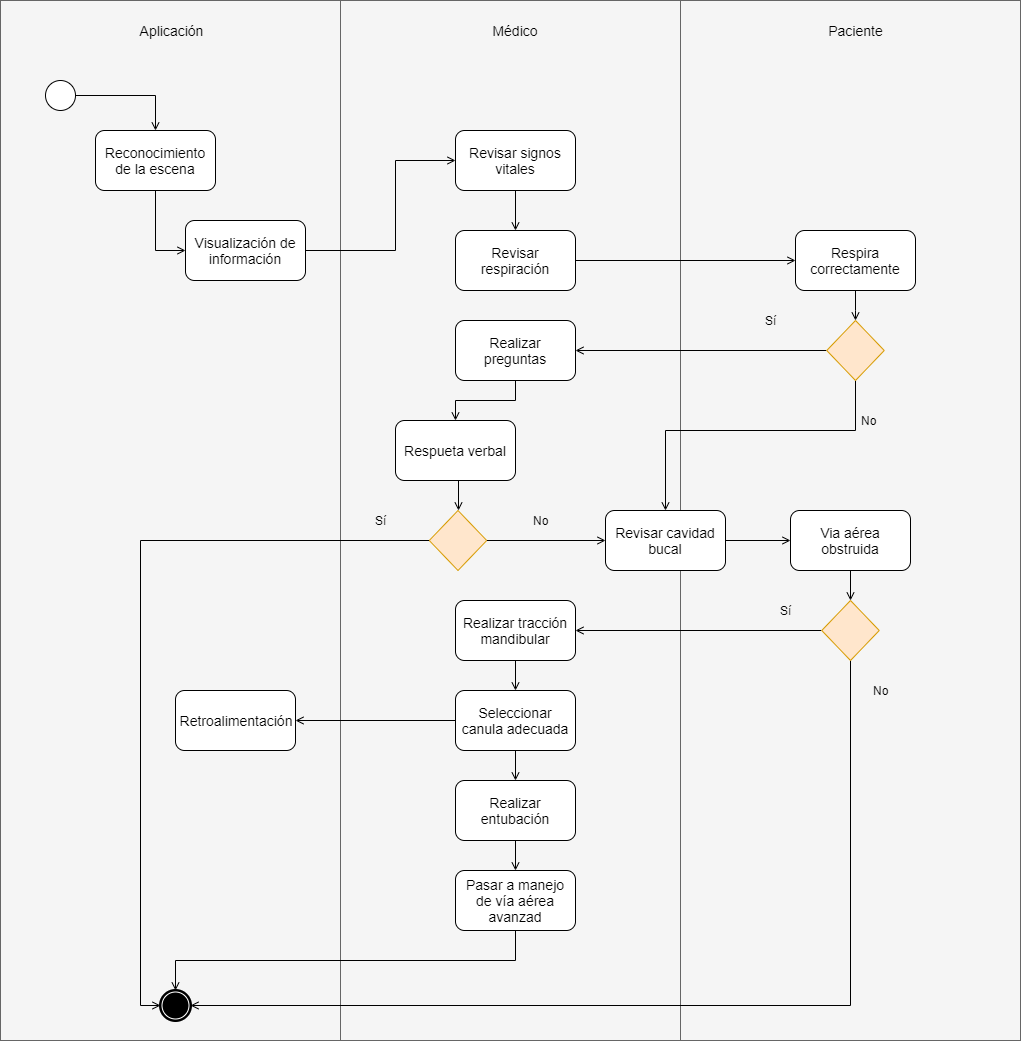

The diagram above was exported from draw.io. Its source (the exported page's mxGraphModel, read from the mxfile embedded in the PNG):
<mxGraphModel dx="1422" dy="-347" grid="1" gridSize="10" guides="1" tooltips="1" connect="1" arrows="1" fold="1" page="1" pageScale="1" pageWidth="827" pageHeight="1169" math="0" shadow="0">
  <root>
    <mxCell id="0" />
    <mxCell id="1" parent="0" />
    <mxCell id="6FmITI5hFG_e8_9h8r-I-1" value="" style="rounded=0;whiteSpace=wrap;html=1;fontSize=14;fillColor=#f5f5f5;strokeColor=#666666;fontColor=#333333;" parent="1" vertex="1">
      <mxGeometry x="135" y="1520" width="340" height="1040" as="geometry" />
    </mxCell>
    <mxCell id="6FmITI5hFG_e8_9h8r-I-2" value="" style="rounded=0;whiteSpace=wrap;html=1;fontSize=14;fillColor=#f5f5f5;strokeColor=#666666;fontColor=#333333;" parent="1" vertex="1">
      <mxGeometry x="475" y="1520" width="340" height="1040" as="geometry" />
    </mxCell>
    <mxCell id="6FmITI5hFG_e8_9h8r-I-3" value="" style="rounded=0;whiteSpace=wrap;html=1;fontSize=14;fillColor=#f5f5f5;strokeColor=#666666;fontColor=#333333;" parent="1" vertex="1">
      <mxGeometry x="815" y="1520" width="340" height="1040" as="geometry" />
    </mxCell>
    <mxCell id="6FmITI5hFG_e8_9h8r-I-4" value="Médico" style="text;html=1;strokeColor=none;fillColor=none;align=center;verticalAlign=middle;whiteSpace=wrap;rounded=0;fontSize=14;" parent="1" vertex="1">
      <mxGeometry x="630" y="1540" width="40" height="20" as="geometry" />
    </mxCell>
    <mxCell id="6FmITI5hFG_e8_9h8r-I-5" value="Aplicación" style="text;html=1;strokeColor=none;fillColor=none;align=center;verticalAlign=middle;whiteSpace=wrap;rounded=0;fontSize=14;" parent="1" vertex="1">
      <mxGeometry x="285" y="1540" width="40" height="20" as="geometry" />
    </mxCell>
    <mxCell id="6FmITI5hFG_e8_9h8r-I-6" value="Paciente" style="text;html=1;strokeColor=none;fillColor=none;align=center;verticalAlign=middle;whiteSpace=wrap;rounded=0;fontSize=14;" parent="1" vertex="1">
      <mxGeometry x="970" y="1540" width="40" height="20" as="geometry" />
    </mxCell>
    <mxCell id="6FmITI5hFG_e8_9h8r-I-12" style="edgeStyle=orthogonalEdgeStyle;rounded=0;orthogonalLoop=1;jettySize=auto;html=1;exitX=1;exitY=0.5;exitDx=0;exitDy=0;endArrow=open;endFill=0;" parent="1" source="6FmITI5hFG_e8_9h8r-I-7" target="6FmITI5hFG_e8_9h8r-I-8" edge="1">
      <mxGeometry relative="1" as="geometry" />
    </mxCell>
    <mxCell id="6FmITI5hFG_e8_9h8r-I-7" value="" style="shape=mxgraph.bpmn.shape;html=1;verticalLabelPosition=bottom;labelBackgroundColor=#ffffff;verticalAlign=top;align=center;perimeter=ellipsePerimeter;outlineConnect=0;outline=standard;symbol=general;fontSize=14;" parent="1" vertex="1">
      <mxGeometry x="180" y="1600" width="30" height="30" as="geometry" />
    </mxCell>
    <mxCell id="6FmITI5hFG_e8_9h8r-I-13" style="edgeStyle=orthogonalEdgeStyle;rounded=0;orthogonalLoop=1;jettySize=auto;html=1;exitX=0.5;exitY=1;exitDx=0;exitDy=0;entryX=0;entryY=0.5;entryDx=0;entryDy=0;endArrow=open;endFill=0;" parent="1" source="6FmITI5hFG_e8_9h8r-I-8" target="6FmITI5hFG_e8_9h8r-I-9" edge="1">
      <mxGeometry relative="1" as="geometry" />
    </mxCell>
    <mxCell id="6FmITI5hFG_e8_9h8r-I-8" value="Reconocimiento de la escena" style="rounded=1;whiteSpace=wrap;html=1;fontSize=14;" parent="1" vertex="1">
      <mxGeometry x="230" y="1650" width="120" height="60" as="geometry" />
    </mxCell>
    <mxCell id="6FmITI5hFG_e8_9h8r-I-14" style="edgeStyle=orthogonalEdgeStyle;rounded=0;orthogonalLoop=1;jettySize=auto;html=1;exitX=1;exitY=0.5;exitDx=0;exitDy=0;entryX=0;entryY=0.5;entryDx=0;entryDy=0;endArrow=open;endFill=0;" parent="1" source="6FmITI5hFG_e8_9h8r-I-9" target="6FmITI5hFG_e8_9h8r-I-10" edge="1">
      <mxGeometry relative="1" as="geometry">
        <Array as="points">
          <mxPoint x="530" y="1770" />
          <mxPoint x="530" y="1680" />
        </Array>
      </mxGeometry>
    </mxCell>
    <mxCell id="6FmITI5hFG_e8_9h8r-I-9" value="Visualización de información" style="rounded=1;whiteSpace=wrap;html=1;fontSize=14;" parent="1" vertex="1">
      <mxGeometry x="320" y="1740" width="120" height="60" as="geometry" />
    </mxCell>
    <mxCell id="6FmITI5hFG_e8_9h8r-I-15" style="edgeStyle=orthogonalEdgeStyle;rounded=0;orthogonalLoop=1;jettySize=auto;html=1;exitX=0.5;exitY=1;exitDx=0;exitDy=0;entryX=0.5;entryY=0;entryDx=0;entryDy=0;endArrow=open;endFill=0;" parent="1" source="6FmITI5hFG_e8_9h8r-I-10" target="6FmITI5hFG_e8_9h8r-I-11" edge="1">
      <mxGeometry relative="1" as="geometry" />
    </mxCell>
    <mxCell id="6FmITI5hFG_e8_9h8r-I-10" value="Revisar signos vitales" style="rounded=1;whiteSpace=wrap;html=1;fontSize=14;" parent="1" vertex="1">
      <mxGeometry x="590" y="1650" width="120" height="60" as="geometry" />
    </mxCell>
    <mxCell id="6FmITI5hFG_e8_9h8r-I-25" style="edgeStyle=orthogonalEdgeStyle;rounded=0;orthogonalLoop=1;jettySize=auto;html=1;exitX=1;exitY=0.5;exitDx=0;exitDy=0;entryX=0;entryY=0.5;entryDx=0;entryDy=0;endArrow=open;endFill=0;" parent="1" source="6FmITI5hFG_e8_9h8r-I-11" target="6FmITI5hFG_e8_9h8r-I-16" edge="1">
      <mxGeometry relative="1" as="geometry" />
    </mxCell>
    <mxCell id="6FmITI5hFG_e8_9h8r-I-11" value="Revisar respiración" style="rounded=1;whiteSpace=wrap;html=1;fontSize=14;" parent="1" vertex="1">
      <mxGeometry x="590" y="1750" width="120" height="60" as="geometry" />
    </mxCell>
    <mxCell id="6FmITI5hFG_e8_9h8r-I-18" style="edgeStyle=orthogonalEdgeStyle;rounded=0;orthogonalLoop=1;jettySize=auto;html=1;exitX=0.5;exitY=1;exitDx=0;exitDy=0;endArrow=open;endFill=0;" parent="1" source="6FmITI5hFG_e8_9h8r-I-16" target="6FmITI5hFG_e8_9h8r-I-17" edge="1">
      <mxGeometry relative="1" as="geometry" />
    </mxCell>
    <mxCell id="6FmITI5hFG_e8_9h8r-I-16" value="Respira correctamente" style="rounded=1;whiteSpace=wrap;html=1;fontSize=14;" parent="1" vertex="1">
      <mxGeometry x="930" y="1750" width="120" height="60" as="geometry" />
    </mxCell>
    <mxCell id="6FmITI5hFG_e8_9h8r-I-20" style="edgeStyle=orthogonalEdgeStyle;rounded=0;orthogonalLoop=1;jettySize=auto;html=1;exitX=0.5;exitY=1;exitDx=0;exitDy=0;entryX=0.5;entryY=0;entryDx=0;entryDy=0;endArrow=open;endFill=0;" parent="1" source="6FmITI5hFG_e8_9h8r-I-17" target="6FmITI5hFG_e8_9h8r-I-19" edge="1">
      <mxGeometry relative="1" as="geometry">
        <Array as="points">
          <mxPoint x="990" y="1950" />
          <mxPoint x="800" y="1950" />
        </Array>
      </mxGeometry>
    </mxCell>
    <mxCell id="6FmITI5hFG_e8_9h8r-I-23" style="edgeStyle=orthogonalEdgeStyle;rounded=0;orthogonalLoop=1;jettySize=auto;html=1;exitX=0;exitY=0.5;exitDx=0;exitDy=0;entryX=1;entryY=0.5;entryDx=0;entryDy=0;endArrow=open;endFill=0;" parent="1" source="6FmITI5hFG_e8_9h8r-I-17" target="6FmITI5hFG_e8_9h8r-I-22" edge="1">
      <mxGeometry relative="1" as="geometry" />
    </mxCell>
    <mxCell id="6FmITI5hFG_e8_9h8r-I-17" value="" style="rhombus;whiteSpace=wrap;html=1;fontSize=14;fillColor=#ffe6cc;strokeColor=#d79b00;" parent="1" vertex="1">
      <mxGeometry x="961.25" y="1840" width="57.5" height="60" as="geometry" />
    </mxCell>
    <mxCell id="6FmITI5hFG_e8_9h8r-I-38" style="edgeStyle=orthogonalEdgeStyle;rounded=0;orthogonalLoop=1;jettySize=auto;html=1;exitX=1;exitY=0.5;exitDx=0;exitDy=0;entryX=0;entryY=0.5;entryDx=0;entryDy=0;endArrow=open;endFill=0;" parent="1" source="6FmITI5hFG_e8_9h8r-I-19" target="6FmITI5hFG_e8_9h8r-I-36" edge="1">
      <mxGeometry relative="1" as="geometry" />
    </mxCell>
    <mxCell id="6FmITI5hFG_e8_9h8r-I-19" value="Revisar cavidad bucal" style="rounded=1;whiteSpace=wrap;html=1;fontSize=14;" parent="1" vertex="1">
      <mxGeometry x="740" y="2030" width="120" height="60" as="geometry" />
    </mxCell>
    <mxCell id="6FmITI5hFG_e8_9h8r-I-21" value="No" style="text;html=1;align=center;verticalAlign=middle;resizable=0;points=[];;autosize=1;" parent="1" vertex="1">
      <mxGeometry x="988.63" y="1930" width="30" height="20" as="geometry" />
    </mxCell>
    <mxCell id="6FmITI5hFG_e8_9h8r-I-29" style="edgeStyle=orthogonalEdgeStyle;rounded=0;orthogonalLoop=1;jettySize=auto;html=1;exitX=0.5;exitY=1;exitDx=0;exitDy=0;entryX=0.5;entryY=0;entryDx=0;entryDy=0;endArrow=open;endFill=0;" parent="1" source="6FmITI5hFG_e8_9h8r-I-22" target="6FmITI5hFG_e8_9h8r-I-27" edge="1">
      <mxGeometry relative="1" as="geometry" />
    </mxCell>
    <mxCell id="6FmITI5hFG_e8_9h8r-I-22" value="Realizar preguntas" style="rounded=1;whiteSpace=wrap;html=1;fontSize=14;" parent="1" vertex="1">
      <mxGeometry x="590" y="1840" width="120" height="60" as="geometry" />
    </mxCell>
    <mxCell id="6FmITI5hFG_e8_9h8r-I-24" value="Sí" style="text;html=1;align=center;verticalAlign=middle;resizable=0;points=[];;autosize=1;" parent="1" vertex="1">
      <mxGeometry x="890" y="1830" width="30" height="20" as="geometry" />
    </mxCell>
    <mxCell id="6FmITI5hFG_e8_9h8r-I-30" style="edgeStyle=orthogonalEdgeStyle;rounded=0;orthogonalLoop=1;jettySize=auto;html=1;exitX=0.5;exitY=1;exitDx=0;exitDy=0;entryX=0.5;entryY=0;entryDx=0;entryDy=0;endArrow=open;endFill=0;" parent="1" source="6FmITI5hFG_e8_9h8r-I-27" target="6FmITI5hFG_e8_9h8r-I-28" edge="1">
      <mxGeometry relative="1" as="geometry" />
    </mxCell>
    <mxCell id="6FmITI5hFG_e8_9h8r-I-27" value="Respueta verbal" style="rounded=1;whiteSpace=wrap;html=1;fontSize=14;" parent="1" vertex="1">
      <mxGeometry x="530" y="1940" width="120" height="60" as="geometry" />
    </mxCell>
    <mxCell id="6FmITI5hFG_e8_9h8r-I-31" style="edgeStyle=orthogonalEdgeStyle;rounded=0;orthogonalLoop=1;jettySize=auto;html=1;exitX=1;exitY=0.5;exitDx=0;exitDy=0;entryX=0;entryY=0.5;entryDx=0;entryDy=0;endArrow=open;endFill=0;" parent="1" source="6FmITI5hFG_e8_9h8r-I-28" target="6FmITI5hFG_e8_9h8r-I-19" edge="1">
      <mxGeometry relative="1" as="geometry" />
    </mxCell>
    <mxCell id="6FmITI5hFG_e8_9h8r-I-55" style="edgeStyle=orthogonalEdgeStyle;rounded=0;orthogonalLoop=1;jettySize=auto;html=1;exitX=0;exitY=0.5;exitDx=0;exitDy=0;entryX=0;entryY=0.5;entryDx=0;entryDy=0;endArrow=open;endFill=0;" parent="1" source="6FmITI5hFG_e8_9h8r-I-28" target="6FmITI5hFG_e8_9h8r-I-40" edge="1">
      <mxGeometry relative="1" as="geometry" />
    </mxCell>
    <mxCell id="6FmITI5hFG_e8_9h8r-I-28" value="" style="rhombus;whiteSpace=wrap;html=1;fontSize=14;fillColor=#ffe6cc;strokeColor=#d79b00;" parent="1" vertex="1">
      <mxGeometry x="563.75" y="2030" width="57.5" height="60" as="geometry" />
    </mxCell>
    <mxCell id="6FmITI5hFG_e8_9h8r-I-32" value="No" style="text;html=1;align=center;verticalAlign=middle;resizable=0;points=[];;autosize=1;" parent="1" vertex="1">
      <mxGeometry x="660" y="2030" width="30" height="20" as="geometry" />
    </mxCell>
    <mxCell id="6FmITI5hFG_e8_9h8r-I-33" value="Sí" style="text;html=1;align=center;verticalAlign=middle;resizable=0;points=[];;autosize=1;" parent="1" vertex="1">
      <mxGeometry x="905" y="2120" width="30" height="20" as="geometry" />
    </mxCell>
    <mxCell id="6FmITI5hFG_e8_9h8r-I-34" value="No" style="text;html=1;align=center;verticalAlign=middle;resizable=0;points=[];;autosize=1;" parent="1" vertex="1">
      <mxGeometry x="1000" y="2200" width="30" height="20" as="geometry" />
    </mxCell>
    <mxCell id="6FmITI5hFG_e8_9h8r-I-35" value="Sí" style="text;html=1;align=center;verticalAlign=middle;resizable=0;points=[];;autosize=1;" parent="1" vertex="1">
      <mxGeometry x="500" y="2030" width="30" height="20" as="geometry" />
    </mxCell>
    <mxCell id="6FmITI5hFG_e8_9h8r-I-39" style="edgeStyle=orthogonalEdgeStyle;rounded=0;orthogonalLoop=1;jettySize=auto;html=1;exitX=0.5;exitY=1;exitDx=0;exitDy=0;entryX=0.5;entryY=0;entryDx=0;entryDy=0;endArrow=open;endFill=0;" parent="1" source="6FmITI5hFG_e8_9h8r-I-36" target="6FmITI5hFG_e8_9h8r-I-37" edge="1">
      <mxGeometry relative="1" as="geometry" />
    </mxCell>
    <mxCell id="6FmITI5hFG_e8_9h8r-I-36" value="Via aérea obstruida" style="rounded=1;whiteSpace=wrap;html=1;fontSize=14;" parent="1" vertex="1">
      <mxGeometry x="925" y="2030" width="120" height="60" as="geometry" />
    </mxCell>
    <mxCell id="6FmITI5hFG_e8_9h8r-I-42" style="edgeStyle=orthogonalEdgeStyle;rounded=0;orthogonalLoop=1;jettySize=auto;html=1;exitX=0.5;exitY=1;exitDx=0;exitDy=0;entryX=1;entryY=0.5;entryDx=0;entryDy=0;endArrow=open;endFill=0;" parent="1" source="6FmITI5hFG_e8_9h8r-I-37" target="6FmITI5hFG_e8_9h8r-I-40" edge="1">
      <mxGeometry relative="1" as="geometry" />
    </mxCell>
    <mxCell id="6FmITI5hFG_e8_9h8r-I-45" style="edgeStyle=orthogonalEdgeStyle;rounded=0;orthogonalLoop=1;jettySize=auto;html=1;exitX=0;exitY=0.5;exitDx=0;exitDy=0;entryX=1;entryY=0.5;entryDx=0;entryDy=0;endArrow=open;endFill=0;" parent="1" source="6FmITI5hFG_e8_9h8r-I-37" target="6FmITI5hFG_e8_9h8r-I-44" edge="1">
      <mxGeometry relative="1" as="geometry" />
    </mxCell>
    <mxCell id="6FmITI5hFG_e8_9h8r-I-37" value="" style="rhombus;whiteSpace=wrap;html=1;fontSize=14;fillColor=#ffe6cc;strokeColor=#d79b00;" parent="1" vertex="1">
      <mxGeometry x="956.25" y="2120" width="57.5" height="60" as="geometry" />
    </mxCell>
    <mxCell id="6FmITI5hFG_e8_9h8r-I-40" value="" style="shape=mxgraph.bpmn.shape;html=1;verticalLabelPosition=bottom;labelBackgroundColor=#ffffff;verticalAlign=top;align=center;perimeter=ellipsePerimeter;outlineConnect=0;outline=end;symbol=terminate;fontSize=14;" parent="1" vertex="1">
      <mxGeometry x="295" y="2510" width="30" height="30" as="geometry" />
    </mxCell>
    <mxCell id="6FmITI5hFG_e8_9h8r-I-48" style="edgeStyle=orthogonalEdgeStyle;rounded=0;orthogonalLoop=1;jettySize=auto;html=1;exitX=0.5;exitY=1;exitDx=0;exitDy=0;endArrow=open;endFill=0;" parent="1" source="6FmITI5hFG_e8_9h8r-I-44" target="6FmITI5hFG_e8_9h8r-I-46" edge="1">
      <mxGeometry relative="1" as="geometry" />
    </mxCell>
    <mxCell id="6FmITI5hFG_e8_9h8r-I-44" value="Realizar tracción mandibular" style="rounded=1;whiteSpace=wrap;html=1;fontSize=14;" parent="1" vertex="1">
      <mxGeometry x="590" y="2120" width="120" height="60" as="geometry" />
    </mxCell>
    <mxCell id="6FmITI5hFG_e8_9h8r-I-49" style="edgeStyle=orthogonalEdgeStyle;rounded=0;orthogonalLoop=1;jettySize=auto;html=1;exitX=0;exitY=0.5;exitDx=0;exitDy=0;entryX=1;entryY=0.5;entryDx=0;entryDy=0;endArrow=open;endFill=0;" parent="1" source="6FmITI5hFG_e8_9h8r-I-46" target="6FmITI5hFG_e8_9h8r-I-47" edge="1">
      <mxGeometry relative="1" as="geometry" />
    </mxCell>
    <mxCell id="6FmITI5hFG_e8_9h8r-I-51" value="" style="edgeStyle=orthogonalEdgeStyle;rounded=0;orthogonalLoop=1;jettySize=auto;html=1;endArrow=open;endFill=0;" parent="1" source="6FmITI5hFG_e8_9h8r-I-46" target="6FmITI5hFG_e8_9h8r-I-50" edge="1">
      <mxGeometry relative="1" as="geometry" />
    </mxCell>
    <mxCell id="6FmITI5hFG_e8_9h8r-I-46" value="Seleccionar canula adecuada" style="rounded=1;whiteSpace=wrap;html=1;fontSize=14;" parent="1" vertex="1">
      <mxGeometry x="590" y="2210" width="120" height="60" as="geometry" />
    </mxCell>
    <mxCell id="6FmITI5hFG_e8_9h8r-I-53" value="" style="edgeStyle=orthogonalEdgeStyle;rounded=0;orthogonalLoop=1;jettySize=auto;html=1;endArrow=open;endFill=0;" parent="1" source="6FmITI5hFG_e8_9h8r-I-50" target="6FmITI5hFG_e8_9h8r-I-52" edge="1">
      <mxGeometry relative="1" as="geometry" />
    </mxCell>
    <mxCell id="6FmITI5hFG_e8_9h8r-I-50" value="Realizar entubación" style="rounded=1;whiteSpace=wrap;html=1;fontSize=14;" parent="1" vertex="1">
      <mxGeometry x="590" y="2300" width="120" height="60" as="geometry" />
    </mxCell>
    <mxCell id="6FmITI5hFG_e8_9h8r-I-54" style="edgeStyle=orthogonalEdgeStyle;rounded=0;orthogonalLoop=1;jettySize=auto;html=1;exitX=0.5;exitY=1;exitDx=0;exitDy=0;endArrow=open;endFill=0;entryX=0.5;entryY=0;entryDx=0;entryDy=0;" parent="1" source="6FmITI5hFG_e8_9h8r-I-52" target="6FmITI5hFG_e8_9h8r-I-40" edge="1">
      <mxGeometry relative="1" as="geometry">
        <mxPoint x="310" y="2570" as="targetPoint" />
      </mxGeometry>
    </mxCell>
    <mxCell id="6FmITI5hFG_e8_9h8r-I-52" value="Pasar a manejo de vía aérea avanzad" style="rounded=1;whiteSpace=wrap;html=1;fontSize=14;" parent="1" vertex="1">
      <mxGeometry x="590" y="2390" width="120" height="60" as="geometry" />
    </mxCell>
    <mxCell id="6FmITI5hFG_e8_9h8r-I-47" value="Retroalimentación" style="rounded=1;whiteSpace=wrap;html=1;fontSize=14;" parent="1" vertex="1">
      <mxGeometry x="310" y="2210" width="120" height="60" as="geometry" />
    </mxCell>
  </root>
</mxGraphModel>